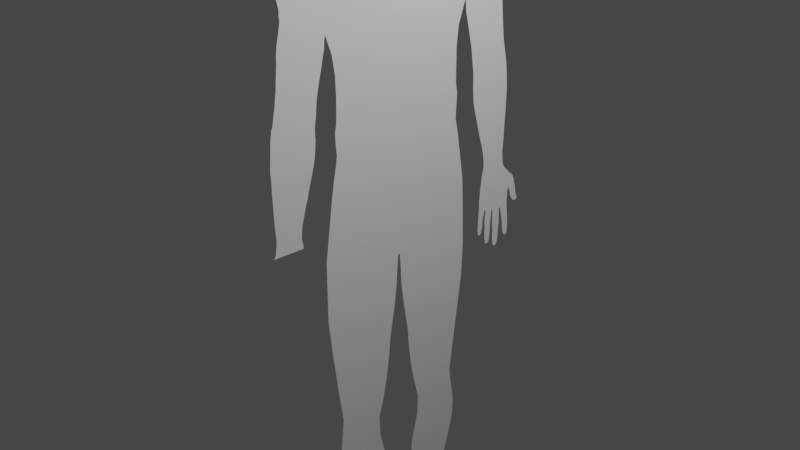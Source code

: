 # Source: HumanBody.blend  (saved by Blender 3.4.6; exported with 4.5.12 LTS)
import bpy
from mathutils import Matrix  # noqa: F401  (used for matrix-valued properties, if any)

bpy.ops.wm.read_factory_settings(use_empty=True)
scene = bpy.context.scene
scene.name = 'Scene'

# ---- collections
col_collection = bpy.data.collections.new('Collection'); scene.collection.children.link(col_collection)

# ---- world
world_world = bpy.data.worlds.new('World'); scene.world = world_world
world_world.use_nodes = True; world_world.node_tree.nodes.clear()
_N = world_world.node_tree.nodes; _L = world_world.node_tree.links
n0 = _N.new('ShaderNodeOutputWorld'); n0.name = 'World Output'; n0.location = (300, 300)
n1 = _N.new('ShaderNodeBackground'); n1.name = 'Background'; n1.location = (10, 300)
n1.inputs[0].default_value = (0.05088, 0.05088, 0.05088, 1.0)
_L.new(n1.outputs[0], n0.inputs[0])
n0.is_active_output = True
world_world.color = (0.05088, 0.05088, 0.05088)
world_world.use_sun_shadow = False
world_world.sun_shadow_jitter_overblur = 0.0

# ---- cameras
cam_camera = bpy.data.cameras.new('Camera')
cam_camera.clip_end = 100.0
cam_camera.ortho_scale = 7.314

# ---- lights
light_light = bpy.data.lights.new('Light', 'POINT')
light_light.transmission_factor = 0.0
light_light.energy = 1000.0
light_light.shadow_soft_size = 0.1
light_light.shadow_maximum_resolution = 0.006
light_light.use_absolute_resolution = True

# ---- meshes
me_plane = bpy.data.meshes.new('Plane')
me_plane.from_pydata([(0.8184, -0.9625, 3.577e-08), (-2.11, 0.8941, -4.852e-08), (1.0, 0.9376, 0.0), (-0.5, -0.8704, 0.0), (-4.836, 5.062e-05, -1.786e-07), (-3.671, -0.3441, -1.331e-07), (-3.676, 0.3326, -1.224e-07), (0.4019, -0.001995, -4.288e-09), (4.08, 0.2613, 1.457e-07), (4.152, -0.6343, 1.706e-07), (2.307, -0.296, 8.447e-08), (1.355, -0.1284, 4.009e-08), (3.26, -0.2446, 1.288e-07), (0.5526, -0.02631, 3.663e-09), (2.784, -0.2269, 1.067e-07), (1.831, -0.1828, 6.228e-08), (3.737, -0.3, 1.51e-07), (2.3, 0.2874, 7.319e-08), (3.248, 0.2362, 1.119e-07), (1.351, 0.125, 3.445e-08), (3.723, 0.2923, 1.313e-07), (1.825, 0.1772, 5.382e-08), (2.774, 0.2239, 9.257e-08), (0.5562, 0.02256, 1.09e-09), (0.479, 0.01505, -1.599e-09), (0.4772, -0.01947, -3.125e-10), (0.4131, -0.01661, -3.456e-09), (0.4081, 0.01012, -4.357e-09), (0.4046, -0.009304, -4.001e-09), (0.4032, 0.004062, -4.401e-09), (0.9534, 0.05742, 1.777e-08), (0.7548, 0.03063, 9.431e-09), (0.9536, -0.06116, 2.188e-08), (0.7531, -0.03818, 1.277e-08), (1.588, 0.1443, 4.414e-08), (1.593, -0.1497, 5.119e-08), (2.069, -0.2306, 7.337e-08), (2.062, 0.2245, 6.351e-08), (2.546, -0.2849, 9.556e-08), (2.537, 0.2815, 8.288e-08), (3.011, 0.1922, 1.023e-07), (3.13, 0.2125, 1.071e-07), (2.893, 0.1974, 9.741e-08), (3.022, -0.2016, 1.178e-07), (2.903, -0.205, 1.122e-07), (3.141, -0.2207, 1.233e-07), (3.498, -0.2877, 1.399e-07), (3.975, -0.2877, 1.621e-07), (3.856, -0.2971, 1.566e-07), (4.094, -0.2645, 1.677e-07), (4.153, -0.2513, 1.705e-07), (3.486, 0.2818, 1.216e-07), (3.96, 0.2811, 1.41e-07), (3.841, 0.2919, 1.361e-07), (2.171, 0.7866, 5.664e-08), (3.184, 0.7612, 1.037e-07), (2.677, 0.856, 8.015e-08), (3.691, 0.6419, 1.272e-07), (2.424, 0.8213, 6.84e-08), (3.437, 0.6911, 1.154e-07), (2.931, 0.8278, 9.191e-08), (3.944, 0.6032, 1.389e-07), (2.298, 0.8022, 6.252e-08), (3.311, 0.7209, 1.095e-07), (2.804, 0.8506, 8.603e-08), (3.817, 0.6226, 1.33e-07), (2.551, 0.8474, 7.428e-08), (3.564, 0.6717, 1.213e-07), (3.057, 0.7945, 9.778e-08), (4.07, 0.5979, 1.448e-07), (2.516, -0.8438, 1.045e-07), (3.364, -0.7176, 1.389e-07), (1.667, -0.8624, 7.014e-08), (3.789, -0.6345, 1.56e-07), (2.091, -0.8022, 8.732e-08), (2.94, -0.8273, 1.217e-07), (1.243, -0.9168, 5.295e-08), (4.001, -0.6161, 1.646e-07), (4.076, -0.6201, 1.676e-07), (-0.7025, 0.8289, -3.071e-08), (-1.627, 0.78, -4.927e-08), (0.2225, 0.9358, -1.213e-08), (-1.848, 0.8031, -4.797e-08), (-0.1662, 0.9167, -1.819e-08), (-1.263, 0.7836, -4.428e-08), (0.6113, 0.9508, -6.064e-09), (-1.073, 0.8002, -4.143e-08), (-1.149, 0.804, -4.202e-08), (-0.8735, 0.7903, -3.545e-08), (0.1592, -0.9617, 1.789e-08), (-2.107, -0.8979, -6.751e-08), (-1.303, -0.7906, -3.375e-08), (-1.144, -0.8129, -2.749e-08), (-1.705, -0.7935, -5.063e-08), (-0.7009, -0.8368, -8.438e-09), (-1.504, -0.7872, -4.219e-08), (-1.223, -0.7969, -3.06e-08), (-1.906, -0.8262, -5.907e-08), (-0.9227, -0.7966, -1.796e-08), (-0.8118, -0.8118, -1.32e-08), (-1.034, -0.8077, -2.273e-08), (-4.306, -0.4251, -1.582e-07), (-3.164, -1.177, -1.124e-07), (-4.74, -0.2733, -1.758e-07), (-3.82, -0.3455, -1.39e-07), (-4.528, -0.4048, -1.672e-07), (-4.06, -0.395, -1.481e-07), (-4.823, -0.1127, -1.787e-07), (-3.756, -0.3399, -1.365e-07), (-4.373, -0.4253, -1.608e-07), (-3.966, -0.3777, -1.443e-07), (-4.796, -0.1831, -1.779e-07), (-3.891, -0.357, -1.417e-07), (-4.639, -0.3566, -1.717e-07), (-4.211, -0.4194, -1.543e-07), (-4.834, -0.0528, -1.789e-07), (-4.313, 0.4202, -1.53e-07), (-4.625, 0.3593, -1.68e-07), (-3.888, 0.3548, -1.331e-07), (-4.78, 0.2136, -1.755e-07), (-4.075, 0.3881, -1.419e-07), (-4.483, 0.4079, -1.611e-07), (-2.89, -1.382, -1.01e-07), (-4.826, 0.1004, -1.778e-07), (-4.166, 0.3977, -1.462e-07), (-4.545, 0.3941, -1.642e-07), (-3.803, 0.3358, -1.29e-07), (-4.71, 0.2999, -1.721e-07), (-3.968, 0.3679, -1.369e-07), (-4.401, 0.4146, -1.572e-07), (-3.745, 0.3352, -1.258e-07), (-4.806, 0.157, -1.768e-07), (-4.834, 0.05022, -1.784e-07), (-3.362, -0.747, -1.203e-07), (-2.7, -1.413, -9.311e-08), (-3.24, -1.031, -1.153e-07), (-3.05, -1.302, -1.077e-07), (-3.522, -0.4878, -1.27e-07), (-3.107, 1.242, -9.482e-08), (-3.323, 0.8167, -1.056e-07), (-2.812, 1.395, -8.056e-08), (-3.483, 0.531, -1.133e-07), (-3.012, 1.325, -8.998e-08), (-3.21, 1.097, -1e-07), (-2.628, 1.409, -7.187e-08), (-3.115, -1.242, -1.104e-07), (-3.576, 0.4184, -1.177e-07), (-3.166, 1.169, -9.775e-08), (-2.72, 1.407, -7.621e-08), (-1.693, 1.465, -3.065e-08), (-2.153, 1.413, -5.091e-08), (-1.392, 1.025, -1.732e-08), (-2.371, 1.383, -6.051e-08), (-1.443, 1.507, -1.961e-08), (-1.999, 1.434, -4.41e-08), (-1.762, 0.9577, -3.341e-08), (-2.507, 1.402, -6.652e-08), (-1.572, 1.48, -2.53e-08), (-2.069, 1.428, -4.722e-08), (-1.583, 0.9983, -2.562e-08), (-2.279, 1.386, -5.648e-08), (-1.306, 1.038, -1.359e-08), (-1.856, 1.447, -3.781e-08), (-1.965, 0.9079, -4.222e-08), (-0.357, 1.228, 2.787e-08), (-0.09466, 1.223, 3.933e-08), (-0.8996, 1.075, 4.166e-09), (-0.1572, 1.55, 3.659e-08), (-0.5243, 1.179, 2.057e-08), (-0.2375, 1.244, 3.309e-08), (-1.112, 1.043, -5.128e-09), (-0.2208, 1.544, 3.381e-08), (-0.4686, 1.199, 2.3e-08), (-0.1866, 1.244, 3.531e-08), (-0.9793, 1.056, 6.812e-10), (-0.1032, 1.578, 3.895e-08), (-0.6903, 1.132, 1.331e-08), (-0.2924, 1.239, 3.069e-08), (-1.192, 1.042, -8.613e-09), (-0.8318, 1.561, 7.1e-09), (-1.137, 1.556, -6.253e-09), (-0.5263, 1.548, 2.045e-08), (-1.29, 1.54, -1.293e-08), (-0.679, 1.555, 1.378e-08), (-0.9845, 1.564, 4.231e-10), (-0.3736, 1.542, 2.713e-08), (-1.366, 1.525, -1.627e-08), (-0.7554, 1.559, 1.044e-08), (-1.061, 1.561, -2.915e-09), (-0.4499, 1.548, 2.379e-08), (-1.214, 1.548, -9.592e-09), (-0.6027, 1.551, 1.711e-08), (-0.9081, 1.562, 3.761e-09), (-0.2972, 1.536, 3.047e-08), (0.3586, 1.408, 5.914e-08), (0.4518, 1.558, 6.321e-08), (0.3477, 1.301, 5.866e-08), (0.4166, 1.653, 6.168e-08), (0.5452, 1.384, 6.73e-08), (0.5986, 1.522, 6.963e-08), (0.1997, 1.192, 5.219e-08), (0.2116, 1.65, 5.271e-08), (0.405, 1.396, 6.117e-08), (0.3868, 1.525, 6.037e-08), (0.3242, 1.192, 5.764e-08), (0.5277, 1.575, 6.653e-08), (0.4803, 1.292, 6.446e-08), (0.4276, 1.419, 6.216e-08), (0.05817, 1.203, 4.601e-08), (0.1598, 1.659, 5.045e-08), (0.3749, 1.397, 5.985e-08), (0.3845, 1.544, 6.027e-08), (0.3276, 1.291, 5.778e-08), (0.4801, 1.662, 6.445e-08), (0.544, 1.298, 6.725e-08), (0.5465, 1.42, 6.735e-08), (0.1396, 1.199, 4.957e-08), (0.3542, 1.647, 5.895e-08), (0.4795, 1.389, 6.442e-08), (0.4362, 1.525, 6.253e-08), (0.267, 1.195, 5.514e-08), (0.4882, 1.568, 6.48e-08), (0.386, 1.297, 6.034e-08), (0.3726, 1.416, 5.975e-08), (-0.04213, 1.217, 4.162e-08), (0.7578, 1.339, 7.659e-08), (0.7093, 1.375, 7.447e-08), (0.684, 1.3, 7.336e-08), (0.6054, 1.383, 6.993e-08), (0.7511, 1.318, 7.63e-08), (0.747, 1.361, 7.612e-08), (0.5798, 1.298, 6.881e-08), (0.6031, 1.196, 6.983e-08), (0.4308, 1.26, 6.229e-08), (0.4785, 1.187, 6.438e-08), (0.3555, 1.276, 5.901e-08), (0.5415, 1.185, 6.714e-08), (0.5431, 1.252, 6.721e-08), (0.4177, 1.189, 6.173e-08), (0.5872, 1.191, 6.913e-08), (0.5916, 1.241, 6.933e-08), (0.6152, 1.217, 7.036e-08), (0.6056, 1.232, 6.994e-08), (0.6138, 1.207, 7.03e-08), (0.2845, 1.648, 5.59e-08), (0.3692, 1.534, 5.96e-08), (0.7018, 1.674, 7.414e-08), (0.596, 1.671, 6.951e-08), (0.6294, 1.588, 7.097e-08), (0.5452, 1.669, 6.73e-08), (0.7037, 1.602, 7.422e-08), (0.6541, 1.675, 7.206e-08), (0.5713, 1.583, 6.843e-08), (0.5079, 1.664, 6.566e-08), (0.7345, 1.667, 7.557e-08), (0.6238, 1.674, 7.073e-08), (0.607, 1.586, 7e-08), (0.5755, 1.671, 6.862e-08), (0.6663, 1.594, 7.259e-08), (0.6722, 1.673, 7.284e-08), (0.5513, 1.579, 6.756e-08), (0.7473, 1.632, 7.613e-08), (0.7464, 1.654, 7.609e-08), (0.7313, 1.614, 7.543e-08), (0.741, 1.661, 7.586e-08), (0.7422, 1.621, 7.591e-08), (0.7511, 1.644, 7.63e-08), (0.7182, 1.608, 7.486e-08), (0.5044, 1.421, 6.551e-08), (0.4639, 1.42, 6.374e-08), (0.5368, 1.527, 6.693e-08), (0.4842, 1.525, 6.463e-08), (0.5679, 1.528, 6.829e-08), (0.7543, 1.432, 7.644e-08), (0.68, 1.518, 7.319e-08), (0.6415, 1.428, 7.151e-08), (0.6344, 1.521, 7.119e-08), (0.698, 1.429, 7.398e-08), (0.7283, 1.516, 7.53e-08), (0.5937, 1.425, 6.942e-08), (0.6167, 1.521, 7.042e-08), (0.7305, 1.43, 7.539e-08), (0.7018, 1.518, 7.414e-08), (0.6197, 1.428, 7.055e-08), (0.6564, 1.518, 7.216e-08), (0.6664, 1.428, 7.259e-08), (0.7504, 1.515, 7.627e-08), (0.5679, 1.42, 6.829e-08), (0.7977, 1.44, 7.833e-08), (0.7673, 1.512, 7.701e-08), (0.7796, 1.434, 7.754e-08), (0.827, 1.482, 7.961e-08), (0.8039, 1.503, 7.86e-08), (0.8218, 1.454, 7.939e-08), (0.7823, 1.51, 7.766e-08), (0.829, 1.468, 7.97e-08), (0.8212, 1.495, 7.936e-08), (0.8104, 1.445, 7.889e-08), (0.1382, 1.76, 4.95e-08), (0.03034, 1.72, 4.479e-08), (0.2088, 1.781, 5.259e-08), (-0.02942, 1.65, 4.218e-08), (0.1749, 1.772, 5.111e-08), (0.1037, 1.752, 4.8e-08), (0.2266, 1.693, 5.337e-08), (-0.06378, 1.616, 4.068e-08), (0.1551, 1.765, 5.024e-08), (0.06197, 1.735, 4.617e-08), (0.2436, 1.696, 5.411e-08), (0.0006542, 1.683, 4.349e-08), (0.1885, 1.776, 5.17e-08), (0.1217, 1.755, 4.878e-08), (0.1963, 1.682, 5.204e-08), (0.3608, 1.792, 5.923e-08), (0.2848, 1.793, 5.591e-08), (0.3157, 1.723, 5.726e-08), (0.248, 1.784, 5.43e-08), (0.3456, 1.747, 5.857e-08), (0.3189, 1.807, 5.74e-08), (0.2799, 1.704, 5.57e-08), (0.2259, 1.781, 5.334e-08), (0.3566, 1.762, 5.905e-08), (0.2998, 1.799, 5.657e-08), (0.2996, 1.712, 5.656e-08), (0.271, 1.789, 5.531e-08), (0.3329, 1.734, 5.801e-08), (0.3324, 1.814, 5.799e-08), (0.2657, 1.699, 5.508e-08), (0.3487, 1.813, 5.871e-08), (0.3395, 1.815, 5.83e-08), (0.3557, 1.807, 5.901e-08), (0.3611, 1.776, 5.925e-08), (-2.515, -1.413, -8.519e-08), (-2.417, -1.39, -8.098e-08), (-2.618, -1.418, -8.959e-08), (-2.135, -1.426, -6.868e-08), (-1.979, -0.9115, -6.189e-08), (-2.316, -1.388, -7.657e-08), (-2.044, -0.908, -6.473e-08), (-2.238, -1.402, -7.32e-08), (-2.042, -1.44, -6.464e-08), (-2.362, -1.392, -7.86e-08), (-0.9701, -1.063, -1.779e-08), (-1.401, -1.027, -3.665e-08), (-1.458, -1.509, -3.91e-08), (-1.641, -0.9925, -4.713e-08), (-1.206, -1.555, -2.81e-08), (-1.194, -1.049, -2.759e-08), (-1.711, -1.465, -5.018e-08), (-1.799, -0.954, -5.401e-08), (-1.075, -1.564, -2.236e-08), (-1.303, -1.043, -3.233e-08), (-1.579, -1.484, -4.442e-08), (-1.485, -1.021, -4.03e-08), (-1.362, -1.535, -3.491e-08), (-1.084, -1.05, -2.275e-08), (-1.872, -1.451, -5.721e-08), (-1.887, -0.9343, -5.786e-08), (-1.03, -1.568, -2.043e-08), (-1.347, -1.036, -3.425e-08), (-1.521, -1.498, -4.186e-08), (-1.54, -1.013, -4.27e-08), (-1.281, -1.549, -3.137e-08), (-1.146, -1.046, -2.549e-08), (-1.798, -1.458, -5.397e-08), (-1.705, -0.9776, -4.992e-08), (-1.136, -1.56, -2.502e-08), (-1.262, -1.048, -3.054e-08), (-1.656, -1.475, -4.777e-08), (-1.433, -1.026, -3.804e-08), (-1.407, -1.519, -3.688e-08), (-1.02, -1.056, -1.998e-08), (-1.946, -1.444, -6.044e-08), (-0.1008, -1.232, 2.021e-08), (-0.511, -1.19, 2.279e-09), (-0.5412, -1.557, 9.591e-10), (-0.7958, -1.107, -1.017e-08), (-0.2487, -1.544, 1.375e-08), (-0.248, -1.248, 1.377e-08), (-0.8605, -1.564, -1.3e-08), (-0.902, -1.079, -1.481e-08), (-0.1556, -1.557, 1.781e-08), (-0.3423, -1.238, 9.65e-09), (-0.6956, -1.561, -5.79e-09), (-0.6851, -1.14, -5.33e-09), (-0.3388, -1.545, 9.805e-09), (-0.1791, -1.247, 1.679e-08), (-0.9519, -1.569, -1.699e-08), (-0.9405, -1.068, -1.65e-08), (-0.1092, -1.582, 1.984e-08), (-0.3814, -1.227, 7.944e-09), (-0.6102, -1.559, -2.056e-09), (-0.7243, -1.129, -7.047e-09), (-0.2912, -1.542, 1.188e-08), (-0.2088, -1.251, 1.549e-08), (-0.9171, -1.566, -1.547e-08), (-0.8493, -1.093, -1.251e-08), (-0.204, -1.553, 1.57e-08), (-0.292, -1.244, 1.185e-08), (-0.7652, -1.565, -8.832e-09), (-0.5762, -1.169, -5.708e-10), (-0.4239, -1.552, 6.087e-09), (-0.1448, -1.237, 1.828e-08), (-0.9927, -1.57, -1.878e-08), (-0.1338, -1.567, 1.877e-08)], [], [(1, 163, 155, 159, 151, 161, 178, 170, 174, 166, 176, 168, 172, 164, 177, 169, 173, 165, 224, 208, 216, 200, 220, 204, 238, 234, 236, 239, 232, 243, 241, 242, 240, 237, 233, 235, 212, 196, 222, 206, 214, 231, 227, 229, 225, 230, 226, 228, 198, 218, 202, 210, 194, 223, 207, 269, 268, 215, 287, 279, 283, 275, 285, 277, 281, 273, 290, 288, 297, 293, 295, 291, 296, 292, 294, 289, 286, 278, 282, 274, 284, 276, 280, 199, 272, 270, 271, 219, 203, 245, 211, 195, 221, 205, 260, 252, 256, 248, 258, 250, 267, 263, 265, 261, 266, 262, 264, 254, 246, 259, 251, 255, 247, 257, 249, 253, 213, 197, 217, 244, 201, 209, 312, 304, 308, 327, 319, 323, 315, 325, 317, 321, 331, 313, 330, 328, 329, 326, 318, 322, 314, 324, 316, 320, 300, 310, 302, 306, 298, 311, 303, 307, 299, 309, 301, 305, 175, 167, 171, 193, 185, 189, 181, 191, 183, 187, 179, 192, 184, 188, 180, 190, 182, 186, 153, 157, 149, 162, 154, 158, 150, 160, 152, 156, 144, 148, 140, 142, 138, 147, 143, 139, 141, 146, 6, 130, 126, 118, 128, 120, 124, 116, 129, 121, 125, 117, 127, 119, 131, 123, 132, 4, 115, 107, 111, 103, 113, 105, 109, 101, 114, 106, 110, 112, 104, 108, 5, 137, 133, 135, 102, 145, 136, 122, 134, 334, 332, 333, 341, 337, 339, 335, 340, 372, 356, 364, 348, 368, 352, 360, 344, 370, 354, 362, 346, 366, 350, 358, 403, 387, 395, 379, 399, 383, 391, 375, 401, 385, 393, 377, 397, 381, 404, 389, 373, 402, 386, 394, 378, 398, 382, 390, 374, 400, 384, 392, 376, 396, 380, 388, 342, 371, 355, 363, 347, 367, 351, 359, 343, 369, 353, 361, 345, 365, 349, 357, 336, 338, 90, 97, 93, 95, 91, 96, 92, 100, 98, 99, 94, 3, 89, 0, 76, 72, 74, 70, 75, 71, 73, 77, 78, 9, 50, 49, 47, 48, 16, 46, 12, 45, 43, 44, 14, 38, 10, 36, 15, 35, 11, 32, 33, 13, 25, 26, 28, 7, 29, 27, 24, 23, 31, 30, 19, 34, 21, 37, 17, 39, 22, 42, 40, 41, 18, 51, 20, 53, 52, 8, 69, 61, 65, 57, 67, 59, 63, 55, 68, 60, 64, 56, 66, 58, 62, 54, 2, 85, 81, 83, 79, 88, 86, 87, 84, 80, 82)])
_uv = me_plane.uv_layers.new(name='UVMap')
_uv.uv.foreach_set('vector', [0.0, 1.0, 0.0009766, 0.999, 0.001953, 0.998, 0.00293, 0.9971, 0.003906, 0.9961, 0.004883, 0.9951, 0.004944, 0.9951, 0.005005, 0.995, 0.005066, 0.9949, 0.005127, 0.9949, 0.005188, 0.9948, 0.005249, 0.9948, 0.00531, 0.9947, 0.005371, 0.9946, 0.005432, 0.9946, 0.005493, 0.9945, 0.005554, 0.9944, 0.005615, 0.9944, 0.005617, 0.9944, 0.005619, 0.9944, 0.005621, 0.9944, 0.005623, 0.9944, 0.005625, 0.9944, 0.005627, 0.9944, 0.005627, 0.9944, 0.005627, 0.9944, 0.005627, 0.9944, 0.005628, 0.9944, 0.005628, 0.9944, 0.005628, 0.9944, 0.005628, 0.9944, 0.005628, 0.9944, 0.005628, 0.9944, 0.005628, 0.9944, 0.005628, 0.9944, 0.005628, 0.9944, 0.005629, 0.9944, 0.00563, 0.9944, 0.005632, 0.9944, 0.005634, 0.9944, 0.005636, 0.9944, 0.005636, 0.9944, 0.005637, 0.9944, 0.005637, 0.9944, 0.005637, 0.9944, 0.005637, 0.9944, 0.005638, 0.9944, 0.005638, 0.9944, 0.005638, 0.9944, 0.00564, 0.9944, 0.005642, 0.9944, 0.005644, 0.9944, 0.005646, 0.9944, 0.005648, 0.9944, 0.00565, 0.9944, 0.00565, 0.9943, 0.005651, 0.9943, 0.005651, 0.9943, 0.005652, 0.9943, 0.005652, 0.9943, 0.005652, 0.9943, 0.005652, 0.9943, 0.005652, 0.9943, 0.005652, 0.9943, 0.005652, 0.9943, 0.005652, 0.9943, 0.005652, 0.9943, 0.005652, 0.9943, 0.005652, 0.9943, 0.005652, 0.9943, 0.005652, 0.9943, 0.005653, 0.9943, 0.005653, 0.9943, 0.005653, 0.9943, 0.005653, 0.9943, 0.005653, 0.9943, 0.005653, 0.9943, 0.005653, 0.9943, 0.005653, 0.9943, 0.005653, 0.9943, 0.005653, 0.9943, 0.005653, 0.9943, 0.005653, 0.9943, 0.005653, 0.9943, 0.005654, 0.9943, 0.005654, 0.9943, 0.005655, 0.9943, 0.005655, 0.9943, 0.005657, 0.9943, 0.005658, 0.9943, 0.005659, 0.9943, 0.005661, 0.9943, 0.005663, 0.9943, 0.005665, 0.9943, 0.005665, 0.9943, 0.005665, 0.9943, 0.005665, 0.9943, 0.005665, 0.9943, 0.005665, 0.9943, 0.005666, 0.9943, 0.005666, 0.9943, 0.005666, 0.9943, 0.005666, 0.9943, 0.005666, 0.9943, 0.005666, 0.9943, 0.005666, 0.9943, 0.005666, 0.9943, 0.005666, 0.9943, 0.005666, 0.9943, 0.005666, 0.9943, 0.005666, 0.9943, 0.005666, 0.9943, 0.005666, 0.9943, 0.005666, 0.9943, 0.005666, 0.9943, 0.005667, 0.9943, 0.005667, 0.9943, 0.005669, 0.9943, 0.005671, 0.9943, 0.005672, 0.9943, 0.005672, 0.9943, 0.005674, 0.9943, 0.005674, 0.9943, 0.005675, 0.9943, 0.005675, 0.9943, 0.005675, 0.9943, 0.005675, 0.9943, 0.005675, 0.9943, 0.005675, 0.9943, 0.005675, 0.9943, 0.005675, 0.9943, 0.005675, 0.9943, 0.005675, 0.9943, 0.005675, 0.9943, 0.005675, 0.9943, 0.005675, 0.9943, 0.005675, 0.9943, 0.005675, 0.9943, 0.005675, 0.9943, 0.005675, 0.9943, 0.005675, 0.9943, 0.005675, 0.9943, 0.005675, 0.9943, 0.005675, 0.9943, 0.005675, 0.9943, 0.005675, 0.9943, 0.005675, 0.9943, 0.005675, 0.9943, 0.005675, 0.9943, 0.005675, 0.9943, 0.005676, 0.9943, 0.005676, 0.9943, 0.005676, 0.9943, 0.005676, 0.9943, 0.005676, 0.9943, 0.005676, 0.9943, 0.005676, 0.9943, 0.005737, 0.9943, 0.005798, 0.9942, 0.005802, 0.9942, 0.005806, 0.9942, 0.00581, 0.9942, 0.005814, 0.9942, 0.005817, 0.9942, 0.005821, 0.9942, 0.005825, 0.9942, 0.005829, 0.9942, 0.005833, 0.9942, 0.005836, 0.9942, 0.00584, 0.9942, 0.005844, 0.9942, 0.005848, 0.9942, 0.005852, 0.9941, 0.005856, 0.9941, 0.005859, 0.9941, 0.006836, 0.9932, 0.007812, 0.9922, 0.008789, 0.9912, 0.009766, 0.9902, 0.01074, 0.9893, 0.01172, 0.9883, 0.0127, 0.9873, 0.01367, 0.9863, 0.01465, 0.9854, 0.01562, 0.9844, 0.02344, 0.9766, 0.03125, 0.9688, 0.04688, 0.9531, 0.0625, 0.9375, 0.07031, 0.9297, 0.07812, 0.9219, 0.09375, 0.9062, 0.1094, 0.8906, 0.1172, 0.8828, 0.125, 0.875, 0.1328, 0.8672, 0.1484, 0.8516, 0.1562, 0.8438, 0.1641, 0.8359, 0.1719, 0.8281, 0.1797, 0.8203, 0.1875, 0.8125, 0.1953, 0.8047, 0.2031, 0.7969, 0.2109, 0.7891, 0.2188, 0.7812, 0.2266, 0.7734, 0.2344, 0.7656, 0.2383, 0.7617, 0.2422, 0.7578, 0.2461, 0.7539, 0.25, 0.75, 0.2578, 0.7422, 0.2656, 0.7344, 0.2734, 0.7266, 0.2812, 0.7188, 0.2891, 0.7109, 0.2969, 0.7031, 0.3047, 0.6953, 0.3125, 0.6875, 0.3203, 0.6797, 0.3281, 0.6719, 0.3359, 0.6641, 0.3516, 0.6484, 0.3594, 0.6406, 0.3672, 0.6328, 0.375, 0.625, 0.3828, 0.6172, 0.3906, 0.6094, 0.3984, 0.6016, 0.4062, 0.5938, 0.4102, 0.5898, 0.4141, 0.5859, 0.4219, 0.5781, 0.4297, 0.5703, 0.4316, 0.5684, 0.4336, 0.5664, 0.4355, 0.5645, 0.4358, 0.5642, 0.436, 0.564, 0.4363, 0.5637, 0.4365, 0.5635, 0.4368, 0.5632, 0.4368, 0.5632, 0.4368, 0.5632, 0.4368, 0.5632, 0.4368, 0.5632, 0.4368, 0.5632, 0.4368, 0.5632, 0.4368, 0.5632, 0.4368, 0.5632, 0.4368, 0.5632, 0.4368, 0.5632, 0.4369, 0.5631, 0.4369, 0.5631, 0.4369, 0.5631, 0.4369, 0.5631, 0.4369, 0.5631, 0.4369, 0.5631, 0.4369, 0.5631, 0.4369, 0.5631, 0.4369, 0.5631, 0.4369, 0.5631, 0.4369, 0.5631, 0.4369, 0.5631, 0.4369, 0.5631, 0.4369, 0.5631, 0.4369, 0.5631, 0.4369, 0.5631, 0.4369, 0.5631, 0.4369, 0.5631, 0.4369, 0.5631, 0.4369, 0.5631, 0.4369, 0.5631, 0.4369, 0.5631, 0.4369, 0.5631, 0.4369, 0.5631, 0.4369, 0.5631, 0.4369, 0.5631, 0.4369, 0.5631, 0.4369, 0.5631, 0.4369, 0.5631, 0.4369, 0.5631, 0.4369, 0.5631, 0.4369, 0.5631, 0.4369, 0.5631, 0.4369, 0.5631, 0.4369, 0.5631, 0.4369, 0.5631, 0.4369, 0.5631, 0.4369, 0.5631, 0.4369, 0.5631, 0.4369, 0.5631, 0.4369, 0.5631, 0.4369, 0.5631, 0.4369, 0.5631, 0.4369, 0.5631, 0.4369, 0.5631, 0.437, 0.563, 0.437, 0.563, 0.437, 0.563, 0.437, 0.563, 0.437, 0.563, 0.437, 0.563, 0.437, 0.563, 0.437, 0.563, 0.437, 0.563, 0.4373, 0.5627, 0.4375, 0.5625, 0.4453, 0.5547, 0.4531, 0.5469, 0.4609, 0.5391, 0.4688, 0.5312, 0.4766, 0.5234, 0.4844, 0.5156, 0.4863, 0.5137, 0.4883, 0.5117, 0.4902, 0.5098, 0.4922, 0.5078, 0.5, 0.5, 0.75, 0.25, 1.0, 0.0, 1.0, 0.03125, 1.0, 0.0625, 1.0, 0.09375, 1.0, 0.125, 1.0, 0.1562, 1.0, 0.1875, 1.0, 0.2188, 1.0, 0.2344, 1.0, 0.2422, 1.0, 0.25, 1.0, 0.2539, 1.0, 0.2578, 1.0, 0.2656, 1.0, 0.2734, 1.0, 0.2812, 1.0, 0.2969, 1.0, 0.3125, 1.0, 0.3203, 1.0, 0.3281, 1.0, 0.3359, 1.0, 0.3438, 1.0, 0.3594, 1.0, 0.375, 1.0, 0.3906, 1.0, 0.4062, 1.0, 0.4219, 1.0, 0.4375, 1.0, 0.4531, 1.0, 0.4609, 1.0, 0.4688, 1.0, 0.4844, 1.0, 0.4922, 1.0, 0.4961, 1.0, 0.5, 1.0, 0.5039, 1.0, 0.5078, 1.0, 0.5156, 1.0, 0.5312, 1.0, 0.5391, 1.0, 0.5469, 1.0, 0.5625, 1.0, 0.5781, 1.0, 0.5938, 1.0, 0.6094, 1.0, 0.625, 1.0, 0.6406, 1.0, 0.6562, 1.0, 0.6641, 1.0, 0.6719, 1.0, 0.6797, 1.0, 0.6875, 1.0, 0.7031, 1.0, 0.7188, 1.0, 0.7266, 1.0, 0.7344, 1.0, 0.75, 1.0, 0.7578, 1.0, 0.7656, 1.0, 0.7734, 1.0, 0.7812, 1.0, 0.7891, 1.0, 0.7969, 1.0, 0.8047, 1.0, 0.8125, 1.0, 0.8203, 1.0, 0.8281, 1.0, 0.8359, 1.0, 0.8438, 1.0, 0.8516, 1.0, 0.8594, 1.0, 0.8672, 1.0, 0.875, 1.0, 1.0, 0.875, 1.0, 0.75, 1.0, 0.625, 1.0, 0.5, 1.0, 0.4688, 1.0, 0.4375, 1.0, 0.4062, 1.0, 0.375, 1.0, 0.25, 1.0, 0.125, 1.0])
me_plane.update()
arm_armature_001 = bpy.data.armatures.new('Armature.001')  # bones are not reproduced

# ---- objects
ob_plane = bpy.data.objects.new('Plane', me_plane)
ob_light = bpy.data.objects.new('Light', light_light)
ob_camera = bpy.data.objects.new('Camera', cam_camera)
ob_empty_001 = bpy.data.objects.new('Empty.001', None)
ob_armature = bpy.data.objects.new('Armature', arm_armature_001)

# ---- transforms, parenting, visibility, modifiers, constraints
ob_plane.location = (0.0, 0.0, 0.0)
ob_plane.rotation_euler = (0.0, 1.571, 0.0)
ob_light.location = (4.076, 1.005, 5.904)
ob_light.rotation_euler = (0.6503, 0.05522, 1.866)
ob_light.lock_rotations_4d = False
ob_light.empty_display_type = 'ARROWS'
ob_light.color = (0.0, 0.0, 0.0, 0.0)
ob_light.lineart.crease_threshold = 0.0
ob_camera.location = (7.359, -6.926, 4.958)
ob_camera.rotation_euler = (1.109, 0.0, 0.8149)
ob_camera.lock_rotations_4d = False
ob_camera.empty_display_type = 'ARROWS'
ob_camera.color = (0.0, 0.0, 0.0, 0.0)
ob_camera.display_type = 'WIRE'
ob_camera.lineart.crease_threshold = 0.0
ob_empty_001.location = (0.3636, 0.0, 0.0)
ob_empty_001.rotation_euler = (1.571, 0.0, 1.571)
ob_empty_001.scale = (2.0, 2.0, 1.0)
ob_empty_001.empty_display_type = 'IMAGE'
ob_empty_001.empty_display_size = 5.0
ob_empty_001.use_empty_image_alpha = True
ob_empty_001.color = (1.0, 1.0, 1.0, 0.5)
ob_armature.location = (0.0, 0.0, 0.1681)
ob_armature.show_in_front = True

# ---- collection membership
scene.collection.objects.link(ob_plane)
col_collection.objects.link(ob_light)
col_collection.objects.link(ob_camera)
col_collection.objects.link(ob_empty_001)
col_collection.objects.link(ob_armature)

# ---- scene / render settings (as saved in the file)
scene.camera = ob_camera
scene.frame_start = 1; scene.frame_end = 250; scene.frame_set(1)
scene.render.engine = 'BLENDER_EEVEE_NEXT'
scene.cycles.sampling_pattern = 'TABULATED_SOBOL'
scene.cycles.use_light_tree = False
scene.view_settings.view_transform = 'Filmic'
bpy.context.view_layer.update()
